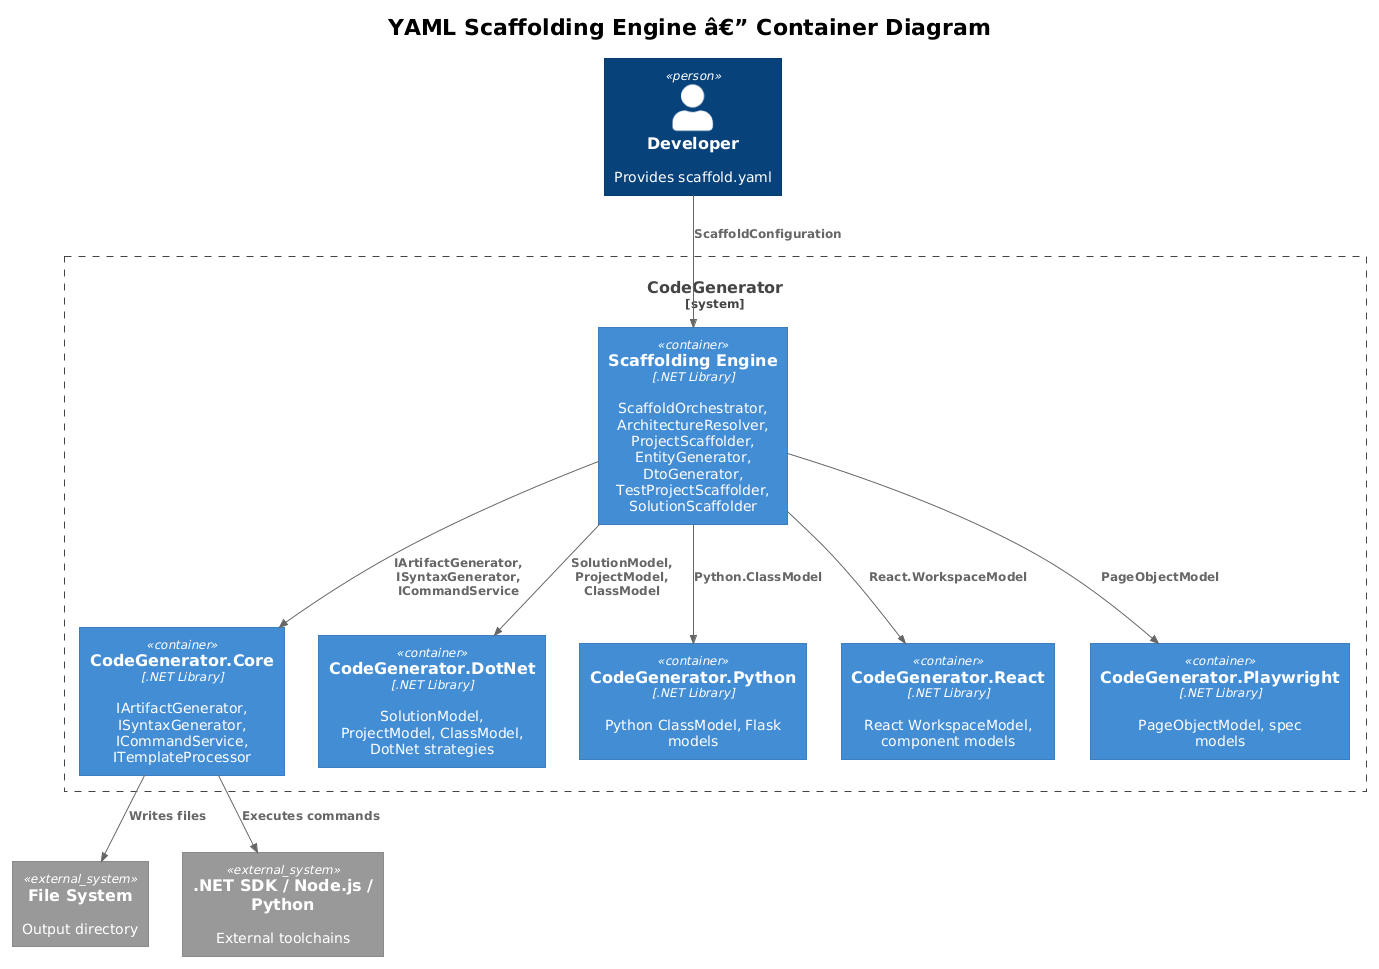

The diagram above was rendered by PlantUML. Its source (embedded in the PNG):
@startuml
!theme plain
!include <C4/C4_Container>

title YAML Scaffolding Engine â€” Container Diagram

Person(dev, "Developer", "Provides scaffold.yaml")

System_Boundary(sb, "CodeGenerator") {
    Container(engine, "Scaffolding Engine", ".NET Library", "ScaffoldOrchestrator, ArchitectureResolver, ProjectScaffolder, EntityGenerator, DtoGenerator, TestProjectScaffolder, SolutionScaffolder")
    Container(core, "CodeGenerator.Core", ".NET Library", "IArtifactGenerator, ISyntaxGenerator, ICommandService, ITemplateProcessor")
    Container(dotnet_lib, "CodeGenerator.DotNet", ".NET Library", "SolutionModel, ProjectModel, ClassModel, DotNet strategies")
    Container(py_lib, "CodeGenerator.Python", ".NET Library", "Python ClassModel, Flask models")
    Container(react_lib, "CodeGenerator.React", ".NET Library", "React WorkspaceModel, component models")
    Container(pw_lib, "CodeGenerator.Playwright", ".NET Library", "PageObjectModel, spec models")
}

System_Ext(fs, "File System", "Output directory")
System_Ext(sdk, ".NET SDK / Node.js / Python", "External toolchains")

Rel(dev, engine, "ScaffoldConfiguration")
Rel(engine, core, "IArtifactGenerator, ISyntaxGenerator, ICommandService")
Rel(engine, dotnet_lib, "SolutionModel, ProjectModel, ClassModel")
Rel(engine, py_lib, "Python.ClassModel")
Rel(engine, react_lib, "React.WorkspaceModel")
Rel(engine, pw_lib, "PageObjectModel")
Rel(core, fs, "Writes files")
Rel(core, sdk, "Executes commands")
@enduml